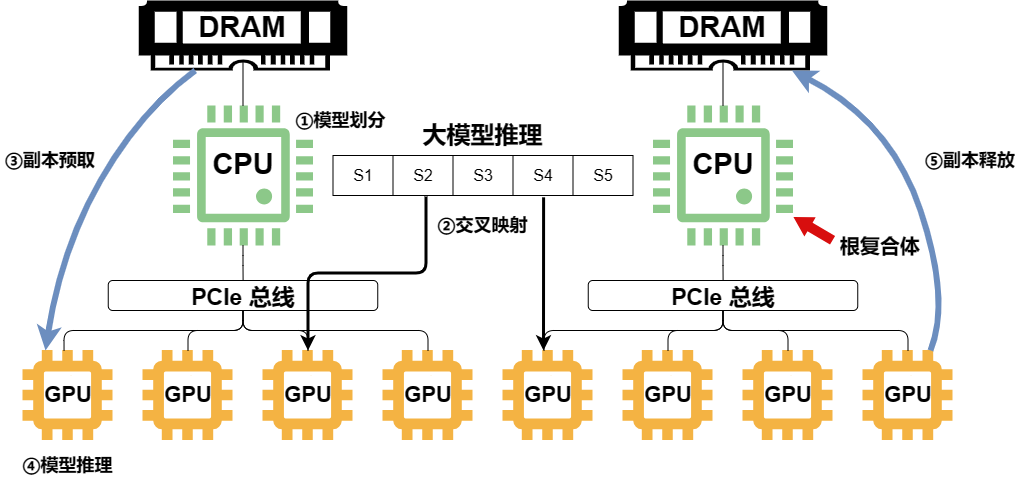

The diagram above was exported from draw.io. Its source (the exported page's mxGraphModel, read from the mxfile embedded in the PNG):
<mxGraphModel dx="1002" dy="577" grid="1" gridSize="10" guides="1" tooltips="1" connect="1" arrows="1" fold="1" page="1" pageScale="1" pageWidth="827" pageHeight="1169" math="0" shadow="0">
  <root>
    <mxCell id="0" />
    <mxCell id="1" parent="0" />
    <mxCell id="D23c6MsjQAE_muR-FmST-38" value="" style="group" parent="1" vertex="1" connectable="0">
      <mxGeometry x="102.5" y="760" width="90" height="90" as="geometry" />
    </mxCell>
    <mxCell id="D23c6MsjQAE_muR-FmST-7" value="" style="editableCssRules=.*;shape=image;verticalLabelPosition=bottom;labelBackgroundColor=#ffffff;verticalAlign=top;aspect=fixed;imageAspect=0;image=data:image/svg+xml,(base64 omitted: 896 chars);" parent="D23c6MsjQAE_muR-FmST-38" vertex="1">
      <mxGeometry width="90" height="90" as="geometry" />
    </mxCell>
    <mxCell id="D23c6MsjQAE_muR-FmST-16" value="&lt;b style=&quot;font-size: 22px;&quot;&gt;&lt;font color=&quot;#000000&quot; style=&quot;font-size: 22px;&quot;&gt;GPU&lt;/font&gt;&lt;/b&gt;" style="rounded=0;whiteSpace=wrap;html=1;fontColor=#f4b343;labelBorderColor=none;fillColor=default;strokeColor=none;fontSize=22;" parent="D23c6MsjQAE_muR-FmST-38" vertex="1">
      <mxGeometry x="25" y="25" width="40" height="40" as="geometry" />
    </mxCell>
    <mxCell id="D23c6MsjQAE_muR-FmST-39" value="" style="group" parent="1" vertex="1" connectable="0">
      <mxGeometry x="252.5" y="515" width="140" height="140" as="geometry" />
    </mxCell>
    <mxCell id="D23c6MsjQAE_muR-FmST-1" value="" style="pointerEvents=1;shadow=0;dashed=0;html=1;strokeColor=none;fillColor=#8cc889;labelPosition=center;verticalLabelPosition=bottom;verticalAlign=top;align=center;outlineConnect=0;shape=mxgraph.veeam.cpu;" parent="D23c6MsjQAE_muR-FmST-39" vertex="1">
      <mxGeometry width="140" height="140" as="geometry" />
    </mxCell>
    <mxCell id="D23c6MsjQAE_muR-FmST-36" value="&lt;b style=&quot;font-size: 22px;&quot;&gt;&lt;font color=&quot;#000000&quot; style=&quot;font-size: 29px;&quot;&gt;CPU&lt;/font&gt;&lt;/b&gt;" style="rounded=0;whiteSpace=wrap;html=1;fontColor=#f4b343;labelBorderColor=none;fillColor=default;strokeColor=none;fontSize=22;align=center;" parent="D23c6MsjQAE_muR-FmST-39" vertex="1">
      <mxGeometry x="35" y="36" width="70" height="45" as="geometry" />
    </mxCell>
    <mxCell id="D23c6MsjQAE_muR-FmST-46" value="" style="group" parent="1" vertex="1" connectable="0">
      <mxGeometry x="462.5" y="760" width="90" height="90" as="geometry" />
    </mxCell>
    <mxCell id="D23c6MsjQAE_muR-FmST-47" value="" style="editableCssRules=.*;shape=image;verticalLabelPosition=bottom;labelBackgroundColor=#ffffff;verticalAlign=top;aspect=fixed;imageAspect=0;image=data:image/svg+xml,(base64 omitted: 896 chars);" parent="D23c6MsjQAE_muR-FmST-46" vertex="1">
      <mxGeometry width="90" height="90" as="geometry" />
    </mxCell>
    <mxCell id="D23c6MsjQAE_muR-FmST-48" value="&lt;b style=&quot;font-size: 22px;&quot;&gt;&lt;font color=&quot;#000000&quot; style=&quot;font-size: 22px;&quot;&gt;GPU&lt;/font&gt;&lt;/b&gt;" style="rounded=0;whiteSpace=wrap;html=1;fontColor=#f4b343;labelBorderColor=none;fillColor=default;strokeColor=none;fontSize=22;" parent="D23c6MsjQAE_muR-FmST-46" vertex="1">
      <mxGeometry x="25" y="25" width="40" height="40" as="geometry" />
    </mxCell>
    <mxCell id="D23c6MsjQAE_muR-FmST-49" value="" style="group" parent="1" vertex="1" connectable="0">
      <mxGeometry x="342.5" y="760" width="90" height="90" as="geometry" />
    </mxCell>
    <mxCell id="D23c6MsjQAE_muR-FmST-50" value="" style="editableCssRules=.*;shape=image;verticalLabelPosition=bottom;labelBackgroundColor=#ffffff;verticalAlign=top;aspect=fixed;imageAspect=0;image=data:image/svg+xml,(base64 omitted: 896 chars);" parent="D23c6MsjQAE_muR-FmST-49" vertex="1">
      <mxGeometry width="90" height="90" as="geometry" />
    </mxCell>
    <mxCell id="D23c6MsjQAE_muR-FmST-51" value="&lt;b style=&quot;font-size: 22px;&quot;&gt;&lt;font color=&quot;#000000&quot; style=&quot;font-size: 22px;&quot;&gt;GPU&lt;/font&gt;&lt;/b&gt;" style="rounded=0;whiteSpace=wrap;html=1;fontColor=#f4b343;labelBorderColor=none;fillColor=default;strokeColor=none;fontSize=22;" parent="D23c6MsjQAE_muR-FmST-49" vertex="1">
      <mxGeometry x="25" y="25" width="40" height="40" as="geometry" />
    </mxCell>
    <mxCell id="D23c6MsjQAE_muR-FmST-52" value="" style="group" parent="1" vertex="1" connectable="0">
      <mxGeometry x="222.5" y="760" width="90" height="90" as="geometry" />
    </mxCell>
    <mxCell id="D23c6MsjQAE_muR-FmST-53" value="" style="editableCssRules=.*;shape=image;verticalLabelPosition=bottom;labelBackgroundColor=#ffffff;verticalAlign=top;aspect=fixed;imageAspect=0;image=data:image/svg+xml,(base64 omitted: 896 chars);" parent="D23c6MsjQAE_muR-FmST-52" vertex="1">
      <mxGeometry width="90" height="90" as="geometry" />
    </mxCell>
    <mxCell id="D23c6MsjQAE_muR-FmST-54" value="&lt;b style=&quot;font-size: 22px;&quot;&gt;&lt;font color=&quot;#000000&quot; style=&quot;font-size: 22px;&quot;&gt;GPU&lt;/font&gt;&lt;/b&gt;" style="rounded=0;whiteSpace=wrap;html=1;fontColor=#f4b343;labelBorderColor=none;fillColor=default;strokeColor=none;fontSize=22;" parent="D23c6MsjQAE_muR-FmST-52" vertex="1">
      <mxGeometry x="25" y="25" width="40" height="40" as="geometry" />
    </mxCell>
    <mxCell id="D23c6MsjQAE_muR-FmST-59" style="edgeStyle=orthogonalEdgeStyle;rounded=1;orthogonalLoop=1;jettySize=auto;html=1;exitX=0.5;exitY=1;exitDx=0;exitDy=0;entryX=0.456;entryY=0.004;entryDx=0;entryDy=0;entryPerimeter=0;fontSize=11;fontColor=default;endArrow=none;" parent="1" source="D23c6MsjQAE_muR-FmST-56" target="D23c6MsjQAE_muR-FmST-7" edge="1">
      <mxGeometry relative="1" as="geometry" />
    </mxCell>
    <mxCell id="D23c6MsjQAE_muR-FmST-60" style="edgeStyle=orthogonalEdgeStyle;rounded=1;orthogonalLoop=1;jettySize=auto;html=1;exitX=0.5;exitY=1;exitDx=0;exitDy=0;entryX=0.5;entryY=0;entryDx=0;entryDy=0;fontSize=11;fontColor=default;endArrow=none;" parent="1" source="D23c6MsjQAE_muR-FmST-56" target="D23c6MsjQAE_muR-FmST-53" edge="1">
      <mxGeometry relative="1" as="geometry" />
    </mxCell>
    <mxCell id="D23c6MsjQAE_muR-FmST-61" style="edgeStyle=orthogonalEdgeStyle;rounded=1;orthogonalLoop=1;jettySize=auto;html=1;exitX=0.5;exitY=1;exitDx=0;exitDy=0;entryX=0.5;entryY=0;entryDx=0;entryDy=0;fontSize=11;fontColor=default;endArrow=none;" parent="1" source="D23c6MsjQAE_muR-FmST-56" target="D23c6MsjQAE_muR-FmST-50" edge="1">
      <mxGeometry relative="1" as="geometry" />
    </mxCell>
    <mxCell id="D23c6MsjQAE_muR-FmST-62" style="edgeStyle=orthogonalEdgeStyle;rounded=1;orthogonalLoop=1;jettySize=auto;html=1;exitX=0.5;exitY=1;exitDx=0;exitDy=0;entryX=0.5;entryY=0;entryDx=0;entryDy=0;fontSize=11;fontColor=default;endArrow=none;" parent="1" source="D23c6MsjQAE_muR-FmST-56" target="D23c6MsjQAE_muR-FmST-47" edge="1">
      <mxGeometry relative="1" as="geometry" />
    </mxCell>
    <mxCell id="D23c6MsjQAE_muR-FmST-56" value="&lt;font style=&quot;font-size: 23px;&quot;&gt;&lt;b&gt;PCIe 总线&lt;/b&gt;&lt;/font&gt;" style="rounded=1;whiteSpace=wrap;html=1;labelBorderColor=none;fontSize=29;fontColor=#000000;fillColor=none;strokeColor=#000000;" parent="1" vertex="1">
      <mxGeometry x="187.75" y="690" width="269.5" height="30" as="geometry" />
    </mxCell>
    <mxCell id="D23c6MsjQAE_muR-FmST-58" style="edgeStyle=orthogonalEdgeStyle;rounded=1;orthogonalLoop=1;jettySize=auto;html=1;fontSize=11;fontColor=default;endArrow=none;" parent="1" source="D23c6MsjQAE_muR-FmST-1" target="D23c6MsjQAE_muR-FmST-56" edge="1">
      <mxGeometry relative="1" as="geometry" />
    </mxCell>
    <mxCell id="D23c6MsjQAE_muR-FmST-66" value="" style="group" parent="1" vertex="1" connectable="0">
      <mxGeometry x="218.25" y="410" width="208.5" height="70" as="geometry" />
    </mxCell>
    <mxCell id="D23c6MsjQAE_muR-FmST-37" value="" style="pointerEvents=1;shadow=0;dashed=0;html=1;strokeColor=none;fillColor=#000000;labelPosition=center;verticalLabelPosition=bottom;verticalAlign=top;align=center;outlineConnect=0;shape=mxgraph.veeam.ram;labelBorderColor=none;fontSize=29;fontColor=#000000;" parent="D23c6MsjQAE_muR-FmST-66" vertex="1">
      <mxGeometry width="208.5" height="70" as="geometry" />
    </mxCell>
    <mxCell id="D23c6MsjQAE_muR-FmST-63" value="&lt;b&gt;DRAM&lt;/b&gt;" style="rounded=0;whiteSpace=wrap;html=1;labelBorderColor=none;strokeColor=none;fontSize=29;fontColor=#000000;fillColor=#ffffff;" parent="D23c6MsjQAE_muR-FmST-66" vertex="1">
      <mxGeometry x="44.25" y="11" width="117.5" height="32" as="geometry" />
    </mxCell>
    <mxCell id="D23c6MsjQAE_muR-FmST-72" value="" style="endArrow=none;html=1;rounded=0;fontSize=18;fontColor=#000000;fillColor=#d80e0e;" parent="1" target="D23c6MsjQAE_muR-FmST-1" edge="1">
      <mxGeometry width="50" height="50" relative="1" as="geometry">
        <mxPoint x="322.5" y="470" as="sourcePoint" />
        <mxPoint x="322.5" y="510" as="targetPoint" />
      </mxGeometry>
    </mxCell>
    <mxCell id="D23c6MsjQAE_muR-FmST-73" value="" style="group" parent="1" vertex="1" connectable="0">
      <mxGeometry x="582.5" y="760" width="90" height="90" as="geometry" />
    </mxCell>
    <mxCell id="D23c6MsjQAE_muR-FmST-74" value="" style="editableCssRules=.*;shape=image;verticalLabelPosition=bottom;labelBackgroundColor=#ffffff;verticalAlign=top;aspect=fixed;imageAspect=0;image=data:image/svg+xml,(base64 omitted: 896 chars);" parent="D23c6MsjQAE_muR-FmST-73" vertex="1">
      <mxGeometry width="90" height="90" as="geometry" />
    </mxCell>
    <mxCell id="D23c6MsjQAE_muR-FmST-75" value="&lt;b style=&quot;font-size: 22px;&quot;&gt;&lt;font color=&quot;#000000&quot; style=&quot;font-size: 22px;&quot;&gt;GPU&lt;/font&gt;&lt;/b&gt;" style="rounded=0;whiteSpace=wrap;html=1;fontColor=#f4b343;labelBorderColor=none;fillColor=default;strokeColor=none;fontSize=22;" parent="D23c6MsjQAE_muR-FmST-73" vertex="1">
      <mxGeometry x="25" y="25" width="40" height="40" as="geometry" />
    </mxCell>
    <mxCell id="D23c6MsjQAE_muR-FmST-76" value="" style="group" parent="1" vertex="1" connectable="0">
      <mxGeometry x="732.5" y="515" width="140" height="140" as="geometry" />
    </mxCell>
    <mxCell id="D23c6MsjQAE_muR-FmST-77" value="" style="pointerEvents=1;shadow=0;dashed=0;html=1;strokeColor=none;fillColor=#8cc889;labelPosition=center;verticalLabelPosition=bottom;verticalAlign=top;align=center;outlineConnect=0;shape=mxgraph.veeam.cpu;" parent="D23c6MsjQAE_muR-FmST-76" vertex="1">
      <mxGeometry width="140" height="140" as="geometry" />
    </mxCell>
    <mxCell id="D23c6MsjQAE_muR-FmST-78" value="&lt;b style=&quot;font-size: 22px;&quot;&gt;&lt;font color=&quot;#000000&quot; style=&quot;font-size: 29px;&quot;&gt;CPU&lt;/font&gt;&lt;/b&gt;" style="rounded=0;whiteSpace=wrap;html=1;fontColor=#f4b343;labelBorderColor=none;fillColor=default;strokeColor=none;fontSize=22;align=center;" parent="D23c6MsjQAE_muR-FmST-76" vertex="1">
      <mxGeometry x="35" y="36" width="70" height="45" as="geometry" />
    </mxCell>
    <mxCell id="D23c6MsjQAE_muR-FmST-79" value="" style="group" parent="1" vertex="1" connectable="0">
      <mxGeometry x="942.5" y="760" width="90" height="90" as="geometry" />
    </mxCell>
    <mxCell id="D23c6MsjQAE_muR-FmST-80" value="" style="editableCssRules=.*;shape=image;verticalLabelPosition=bottom;labelBackgroundColor=#ffffff;verticalAlign=top;aspect=fixed;imageAspect=0;image=data:image/svg+xml,(base64 omitted: 896 chars);" parent="D23c6MsjQAE_muR-FmST-79" vertex="1">
      <mxGeometry width="90" height="90" as="geometry" />
    </mxCell>
    <mxCell id="D23c6MsjQAE_muR-FmST-81" value="&lt;b style=&quot;font-size: 22px;&quot;&gt;&lt;font color=&quot;#000000&quot; style=&quot;font-size: 22px;&quot;&gt;GPU&lt;/font&gt;&lt;/b&gt;" style="rounded=0;whiteSpace=wrap;html=1;fontColor=#f4b343;labelBorderColor=none;fillColor=default;strokeColor=none;fontSize=22;" parent="D23c6MsjQAE_muR-FmST-79" vertex="1">
      <mxGeometry x="25" y="25" width="40" height="40" as="geometry" />
    </mxCell>
    <mxCell id="D23c6MsjQAE_muR-FmST-82" value="" style="group" parent="1" vertex="1" connectable="0">
      <mxGeometry x="822.5" y="760" width="90" height="90" as="geometry" />
    </mxCell>
    <mxCell id="D23c6MsjQAE_muR-FmST-83" value="" style="editableCssRules=.*;shape=image;verticalLabelPosition=bottom;labelBackgroundColor=#ffffff;verticalAlign=top;aspect=fixed;imageAspect=0;image=data:image/svg+xml,(base64 omitted: 896 chars);" parent="D23c6MsjQAE_muR-FmST-82" vertex="1">
      <mxGeometry width="90" height="90" as="geometry" />
    </mxCell>
    <mxCell id="D23c6MsjQAE_muR-FmST-84" value="&lt;b style=&quot;font-size: 22px;&quot;&gt;&lt;font color=&quot;#000000&quot; style=&quot;font-size: 22px;&quot;&gt;GPU&lt;/font&gt;&lt;/b&gt;" style="rounded=0;whiteSpace=wrap;html=1;fontColor=#f4b343;labelBorderColor=none;fillColor=default;strokeColor=none;fontSize=22;" parent="D23c6MsjQAE_muR-FmST-82" vertex="1">
      <mxGeometry x="25" y="25" width="40" height="40" as="geometry" />
    </mxCell>
    <mxCell id="D23c6MsjQAE_muR-FmST-85" value="" style="group" parent="1" vertex="1" connectable="0">
      <mxGeometry x="702.5" y="760" width="90" height="90" as="geometry" />
    </mxCell>
    <mxCell id="D23c6MsjQAE_muR-FmST-86" value="" style="editableCssRules=.*;shape=image;verticalLabelPosition=bottom;labelBackgroundColor=#ffffff;verticalAlign=top;aspect=fixed;imageAspect=0;image=data:image/svg+xml,(base64 omitted: 896 chars);" parent="D23c6MsjQAE_muR-FmST-85" vertex="1">
      <mxGeometry width="90" height="90" as="geometry" />
    </mxCell>
    <mxCell id="D23c6MsjQAE_muR-FmST-87" value="&lt;b style=&quot;font-size: 22px;&quot;&gt;&lt;font color=&quot;#000000&quot; style=&quot;font-size: 22px;&quot;&gt;GPU&lt;/font&gt;&lt;/b&gt;" style="rounded=0;whiteSpace=wrap;html=1;fontColor=#f4b343;labelBorderColor=none;fillColor=default;strokeColor=none;fontSize=22;" parent="D23c6MsjQAE_muR-FmST-85" vertex="1">
      <mxGeometry x="25" y="25" width="40" height="40" as="geometry" />
    </mxCell>
    <mxCell id="D23c6MsjQAE_muR-FmST-88" style="edgeStyle=orthogonalEdgeStyle;rounded=1;orthogonalLoop=1;jettySize=auto;html=1;exitX=0.5;exitY=1;exitDx=0;exitDy=0;entryX=0.456;entryY=0.004;entryDx=0;entryDy=0;entryPerimeter=0;fontSize=11;fontColor=default;endArrow=none;" parent="1" source="D23c6MsjQAE_muR-FmST-92" target="D23c6MsjQAE_muR-FmST-74" edge="1">
      <mxGeometry relative="1" as="geometry" />
    </mxCell>
    <mxCell id="D23c6MsjQAE_muR-FmST-89" style="edgeStyle=orthogonalEdgeStyle;rounded=1;orthogonalLoop=1;jettySize=auto;html=1;exitX=0.5;exitY=1;exitDx=0;exitDy=0;entryX=0.5;entryY=0;entryDx=0;entryDy=0;fontSize=11;fontColor=default;endArrow=none;" parent="1" source="D23c6MsjQAE_muR-FmST-92" target="D23c6MsjQAE_muR-FmST-86" edge="1">
      <mxGeometry relative="1" as="geometry" />
    </mxCell>
    <mxCell id="D23c6MsjQAE_muR-FmST-90" style="edgeStyle=orthogonalEdgeStyle;rounded=1;orthogonalLoop=1;jettySize=auto;html=1;exitX=0.5;exitY=1;exitDx=0;exitDy=0;entryX=0.5;entryY=0;entryDx=0;entryDy=0;fontSize=11;fontColor=default;endArrow=none;" parent="1" source="D23c6MsjQAE_muR-FmST-92" target="D23c6MsjQAE_muR-FmST-83" edge="1">
      <mxGeometry relative="1" as="geometry" />
    </mxCell>
    <mxCell id="D23c6MsjQAE_muR-FmST-91" style="edgeStyle=orthogonalEdgeStyle;rounded=1;orthogonalLoop=1;jettySize=auto;html=1;exitX=0.5;exitY=1;exitDx=0;exitDy=0;entryX=0.5;entryY=0;entryDx=0;entryDy=0;fontSize=11;fontColor=default;endArrow=none;" parent="1" source="D23c6MsjQAE_muR-FmST-92" target="D23c6MsjQAE_muR-FmST-80" edge="1">
      <mxGeometry relative="1" as="geometry" />
    </mxCell>
    <mxCell id="D23c6MsjQAE_muR-FmST-92" value="&lt;font style=&quot;font-size: 23px;&quot;&gt;&lt;b&gt;PCIe 总线&lt;/b&gt;&lt;/font&gt;" style="rounded=1;whiteSpace=wrap;html=1;labelBorderColor=none;fontSize=29;fontColor=#000000;fillColor=none;strokeColor=#000000;" parent="1" vertex="1">
      <mxGeometry x="667.75" y="690" width="269.5" height="30" as="geometry" />
    </mxCell>
    <mxCell id="D23c6MsjQAE_muR-FmST-93" style="edgeStyle=orthogonalEdgeStyle;rounded=1;orthogonalLoop=1;jettySize=auto;html=1;fontSize=11;fontColor=default;endArrow=none;" parent="1" source="D23c6MsjQAE_muR-FmST-77" target="D23c6MsjQAE_muR-FmST-92" edge="1">
      <mxGeometry relative="1" as="geometry" />
    </mxCell>
    <mxCell id="D23c6MsjQAE_muR-FmST-94" value="" style="group" parent="1" vertex="1" connectable="0">
      <mxGeometry x="698.25" y="410" width="208.5" height="70" as="geometry" />
    </mxCell>
    <mxCell id="D23c6MsjQAE_muR-FmST-95" value="" style="pointerEvents=1;shadow=0;dashed=0;html=1;strokeColor=none;fillColor=#000000;labelPosition=center;verticalLabelPosition=bottom;verticalAlign=top;align=center;outlineConnect=0;shape=mxgraph.veeam.ram;labelBorderColor=none;fontSize=29;fontColor=#000000;" parent="D23c6MsjQAE_muR-FmST-94" vertex="1">
      <mxGeometry width="208.5" height="70" as="geometry" />
    </mxCell>
    <mxCell id="D23c6MsjQAE_muR-FmST-96" value="&lt;b&gt;DRAM&lt;/b&gt;" style="rounded=0;whiteSpace=wrap;html=1;labelBorderColor=none;strokeColor=none;fontSize=29;fontColor=#000000;fillColor=#ffffff;" parent="D23c6MsjQAE_muR-FmST-94" vertex="1">
      <mxGeometry x="44.25" y="11" width="117.5" height="32" as="geometry" />
    </mxCell>
    <mxCell id="D23c6MsjQAE_muR-FmST-97" value="" style="shape=flexArrow;endArrow=classic;html=1;rounded=0;fontSize=23;fontColor=#000000;endWidth=11.2;endSize=6.096;fillColor=#d80e0e;strokeColor=none;" parent="1" target="D23c6MsjQAE_muR-FmST-77" edge="1">
      <mxGeometry width="50" height="50" relative="1" as="geometry">
        <mxPoint x="912.5" y="650" as="sourcePoint" />
        <mxPoint x="952.5" y="600" as="targetPoint" />
      </mxGeometry>
    </mxCell>
    <mxCell id="D23c6MsjQAE_muR-FmST-98" value="&lt;font size=&quot;1&quot; style=&quot;&quot;&gt;&lt;b style=&quot;font-size: 20px;&quot;&gt;根复合体&lt;/b&gt;&lt;/font&gt;" style="text;html=1;strokeColor=none;fillColor=none;align=center;verticalAlign=middle;whiteSpace=wrap;rounded=0;fontSize=23;fontColor=#000000;" parent="1" vertex="1">
      <mxGeometry x="906.75" y="640" width="105.75" height="30" as="geometry" />
    </mxCell>
    <mxCell id="D23c6MsjQAE_muR-FmST-99" value="" style="endArrow=none;html=1;rounded=0;fontSize=18;fontColor=#000000;fillColor=#d80e0e;" parent="1" target="D23c6MsjQAE_muR-FmST-77" edge="1">
      <mxGeometry width="50" height="50" relative="1" as="geometry">
        <mxPoint x="802.5" y="470" as="sourcePoint" />
        <mxPoint x="802.5" y="510" as="targetPoint" />
      </mxGeometry>
    </mxCell>
    <mxCell id="D23c6MsjQAE_muR-FmST-101" value="" style="shape=table;startSize=0;container=1;collapsible=0;childLayout=tableLayout;fontSize=16;labelBorderColor=none;strokeColor=#000000;fontColor=#000000;fillColor=#ffffff;" parent="1" vertex="1">
      <mxGeometry x="412.5" y="565" width="300" height="40" as="geometry" />
    </mxCell>
    <mxCell id="D23c6MsjQAE_muR-FmST-102" value="" style="shape=tableRow;horizontal=0;startSize=0;swimlaneHead=0;swimlaneBody=0;strokeColor=inherit;top=0;left=0;bottom=0;right=0;collapsible=0;dropTarget=0;fillColor=none;points=[[0,0.5],[1,0.5]];portConstraint=eastwest;fontSize=16;labelBorderColor=none;fontColor=#000000;" parent="D23c6MsjQAE_muR-FmST-101" vertex="1">
      <mxGeometry width="300" height="40" as="geometry" />
    </mxCell>
    <mxCell id="D23c6MsjQAE_muR-FmST-117" value="S1" style="shape=partialRectangle;html=1;whiteSpace=wrap;connectable=0;strokeColor=inherit;overflow=hidden;fillColor=none;top=0;left=0;bottom=0;right=0;pointerEvents=1;fontSize=16;labelBorderColor=none;fontColor=#000000;" parent="D23c6MsjQAE_muR-FmST-102" vertex="1">
      <mxGeometry width="60" height="40" as="geometry">
        <mxRectangle width="60" height="40" as="alternateBounds" />
      </mxGeometry>
    </mxCell>
    <mxCell id="D23c6MsjQAE_muR-FmST-114" value="S2" style="shape=partialRectangle;html=1;whiteSpace=wrap;connectable=0;strokeColor=inherit;overflow=hidden;fillColor=none;top=0;left=0;bottom=0;right=0;pointerEvents=1;fontSize=16;labelBorderColor=none;fontColor=#000000;" parent="D23c6MsjQAE_muR-FmST-102" vertex="1">
      <mxGeometry x="60" width="60" height="40" as="geometry">
        <mxRectangle width="60" height="40" as="alternateBounds" />
      </mxGeometry>
    </mxCell>
    <mxCell id="D23c6MsjQAE_muR-FmST-103" value="S3" style="shape=partialRectangle;html=1;whiteSpace=wrap;connectable=0;strokeColor=inherit;overflow=hidden;fillColor=none;top=0;left=0;bottom=0;right=0;pointerEvents=1;fontSize=16;labelBorderColor=none;fontColor=#000000;" parent="D23c6MsjQAE_muR-FmST-102" vertex="1">
      <mxGeometry x="120" width="60" height="40" as="geometry">
        <mxRectangle width="60" height="40" as="alternateBounds" />
      </mxGeometry>
    </mxCell>
    <mxCell id="D23c6MsjQAE_muR-FmST-120" value="S4" style="shape=partialRectangle;html=1;whiteSpace=wrap;connectable=0;strokeColor=inherit;overflow=hidden;fillColor=none;top=0;left=0;bottom=0;right=0;pointerEvents=1;fontSize=16;labelBorderColor=none;fontColor=#000000;" parent="D23c6MsjQAE_muR-FmST-102" vertex="1">
      <mxGeometry x="180" width="60" height="40" as="geometry">
        <mxRectangle width="60" height="40" as="alternateBounds" />
      </mxGeometry>
    </mxCell>
    <mxCell id="D23c6MsjQAE_muR-FmST-121" value="S5" style="shape=partialRectangle;html=1;whiteSpace=wrap;connectable=0;strokeColor=inherit;overflow=hidden;fillColor=none;top=0;left=0;bottom=0;right=0;pointerEvents=1;fontSize=16;labelBorderColor=none;fontColor=#000000;" parent="D23c6MsjQAE_muR-FmST-102" vertex="1">
      <mxGeometry x="240" width="60" height="40" as="geometry">
        <mxRectangle width="60" height="40" as="alternateBounds" />
      </mxGeometry>
    </mxCell>
    <mxCell id="D23c6MsjQAE_muR-FmST-122" value="&lt;b&gt;③副本预取&lt;/b&gt;" style="text;html=1;strokeColor=none;fillColor=none;align=center;verticalAlign=middle;whiteSpace=wrap;rounded=0;fontSize=18;fontColor=#000000;" parent="1" vertex="1">
      <mxGeometry x="80" y="555" width="100" height="30" as="geometry" />
    </mxCell>
    <mxCell id="D23c6MsjQAE_muR-FmST-123" value="&lt;b&gt;&lt;font style=&quot;font-size: 24px;&quot;&gt;大模型推理&lt;/font&gt;&lt;/b&gt;" style="text;html=1;strokeColor=none;fillColor=none;align=center;verticalAlign=middle;whiteSpace=wrap;rounded=0;fontSize=18;fontColor=#000000;" parent="1" vertex="1">
      <mxGeometry x="485" y="530" width="155" height="30" as="geometry" />
    </mxCell>
    <mxCell id="D23c6MsjQAE_muR-FmST-128" value="&lt;b&gt;②交叉映射&lt;/b&gt;" style="text;html=1;strokeColor=none;fillColor=none;align=center;verticalAlign=middle;whiteSpace=wrap;rounded=0;fontSize=18;fontColor=#000000;" parent="1" vertex="1">
      <mxGeometry x="515" y="620" width="95" height="30" as="geometry" />
    </mxCell>
    <mxCell id="D23c6MsjQAE_muR-FmST-133" value="&lt;b&gt;①模型划分&lt;/b&gt;" style="text;html=1;strokeColor=none;fillColor=none;align=center;verticalAlign=middle;whiteSpace=wrap;rounded=0;fontSize=18;fontColor=#000000;" parent="1" vertex="1">
      <mxGeometry x="372.5" y="515" width="95" height="30" as="geometry" />
    </mxCell>
    <mxCell id="D23c6MsjQAE_muR-FmST-135" value="&lt;b&gt;⑤副本释放&lt;/b&gt;" style="text;html=1;strokeColor=none;fillColor=none;align=center;verticalAlign=middle;whiteSpace=wrap;rounded=0;fontSize=18;fontColor=#000000;" parent="1" vertex="1">
      <mxGeometry x="1000" y="555" width="100" height="30" as="geometry" />
    </mxCell>
    <mxCell id="D23c6MsjQAE_muR-FmST-136" value="&lt;b&gt;④模型推理&lt;/b&gt;" style="text;html=1;strokeColor=none;fillColor=none;align=center;verticalAlign=middle;whiteSpace=wrap;rounded=0;fontSize=18;fontColor=#000000;" parent="1" vertex="1">
      <mxGeometry x="100" y="860" width="95" height="30" as="geometry" />
    </mxCell>
    <mxCell id="D23c6MsjQAE_muR-FmST-139" value="" style="curved=1;endArrow=classic;html=1;rounded=0;fontSize=20;fontColor=#000000;fillColor=#dae8fc;entryX=0.25;entryY=0;entryDx=0;entryDy=0;strokeWidth=6;strokeColor=#6c8ebf;" parent="1" source="D23c6MsjQAE_muR-FmST-37" target="D23c6MsjQAE_muR-FmST-7" edge="1">
      <mxGeometry width="50" height="50" relative="1" as="geometry">
        <mxPoint x="180" y="530" as="sourcePoint" />
        <mxPoint x="160" y="490" as="targetPoint" />
        <Array as="points">
          <mxPoint x="220" y="520" />
          <mxPoint x="140" y="660" />
        </Array>
      </mxGeometry>
    </mxCell>
    <mxCell id="D23c6MsjQAE_muR-FmST-141" value="" style="curved=1;endArrow=classic;html=1;rounded=0;strokeWidth=6;fontSize=20;fontColor=#000000;fillColor=#dae8fc;exitX=0.75;exitY=0;exitDx=0;exitDy=0;strokeColor=#6c8ebf;" parent="1" source="D23c6MsjQAE_muR-FmST-80" target="D23c6MsjQAE_muR-FmST-95" edge="1">
      <mxGeometry width="50" height="50" relative="1" as="geometry">
        <mxPoint x="1060" y="750" as="sourcePoint" />
        <mxPoint x="1110" y="700" as="targetPoint" />
        <Array as="points">
          <mxPoint x="1030" y="710" />
          <mxPoint x="970" y="530" />
        </Array>
      </mxGeometry>
    </mxCell>
    <mxCell id="D23c6MsjQAE_muR-FmST-144" style="edgeStyle=orthogonalEdgeStyle;rounded=1;orthogonalLoop=1;jettySize=auto;html=1;strokeWidth=3;fontSize=11;fontColor=default;fillColor=#d80e0e;endArrow=classic;exitX=0.31;exitY=1.022;exitDx=0;exitDy=0;exitPerimeter=0;" parent="1" source="D23c6MsjQAE_muR-FmST-102" target="D23c6MsjQAE_muR-FmST-50" edge="1">
      <mxGeometry relative="1" as="geometry" />
    </mxCell>
    <mxCell id="D23c6MsjQAE_muR-FmST-145" style="rounded=1;orthogonalLoop=1;jettySize=auto;html=1;strokeWidth=3;fontSize=11;fontColor=default;fillColor=#d80e0e;endArrow=classic;exitX=0.702;exitY=1.046;exitDx=0;exitDy=0;exitPerimeter=0;" parent="1" source="D23c6MsjQAE_muR-FmST-102" edge="1">
      <mxGeometry relative="1" as="geometry">
        <mxPoint x="668" y="640" as="sourcePoint" />
        <mxPoint x="623" y="760" as="targetPoint" />
      </mxGeometry>
    </mxCell>
  </root>
</mxGraphModel>